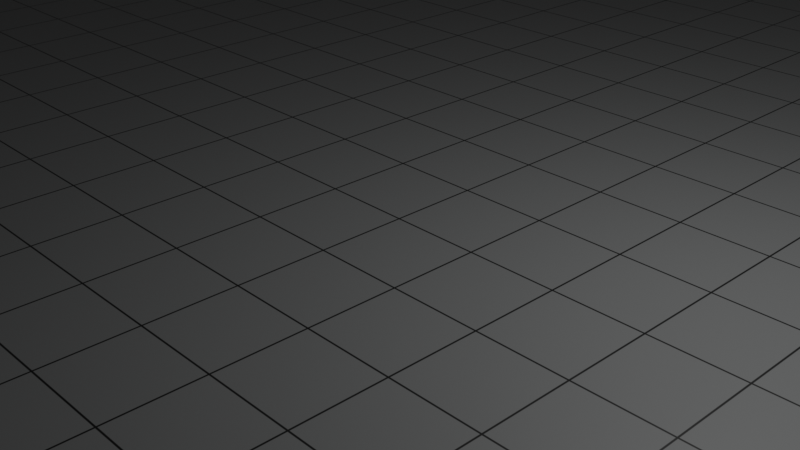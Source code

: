 # Source: Ground.blend  (saved by Blender 4.3.34; exported with 4.5.12 LTS)
import bpy
from mathutils import Matrix  # noqa: F401  (used for matrix-valued properties, if any)

bpy.ops.wm.read_factory_settings(use_empty=True)
scene = bpy.context.scene
scene.name = 'Scene'

# ---- collections
col_collection = bpy.data.collections.new('Collection'); scene.collection.children.link(col_collection)

# ---- images (referenced by path relative to the original .blend; pixels are not part of the script)
import os
ASSET_DIR = os.environ.get("B2B_ASSET_DIR", "")  # directory of the original .blend (textures are referenced by path, not embedded)
HERE = os.path.dirname(os.path.abspath(__file__))  # packed textures are extracted next to this script under _unpacked/

def load_image(name, relpath, width, height, colorspace="sRGB"):
    """Load a texture the original file referenced (path relative to the .blend, or extracted next to this script)."""
    p = next((c for c in (os.path.join(HERE, relpath), os.path.join(ASSET_DIR, relpath)) if relpath and os.path.exists(c)), "")
    if p:
        img = bpy.data.images.load(p, check_existing=True)
        img.name = name
    else:  # same state as the original file: an image datablock whose file is absent (Cycles renders it pink)
        img = bpy.data.images.new(name, width, height)
        img.source = "FILE"
        img.filepath = "//" + (relpath or name)
    img.colorspace_settings.name = colorspace
    return img
img_ground = load_image('Ground', '_unpacked/Ground.25cf43fd.png', 256, 256, 'sRGB')

# ---- materials (node trees are filled in below, after node groups)
mat_material_001 = bpy.data.materials.new('Material.001')

# ---- material node trees
mat_material_001.use_nodes = True; mat_material_001.node_tree.nodes.clear()
_N = mat_material_001.node_tree.nodes; _L = mat_material_001.node_tree.links
n0 = _N.new('ShaderNodeBsdfPrincipled'); n0.name = 'Principled BSDF'; n0.location = (10, 300)
n1 = _N.new('ShaderNodeOutputMaterial'); n1.name = 'Material Output'; n1.location = (300, 300)
n2 = _N.new('ShaderNodeTexImage'); n2.name = 'Image Texture'; n2.location = (-440, 210)
n2.label = 'BASE COLOR'
n2.image = img_ground
n3 = _N.new('ShaderNodeMapping'); n3.name = 'Mapping'; n3.location = (-700, 240)
n3.inputs[3].default_value = (100.0, 100.0, 1.0)
n4 = _N.new('ShaderNodeUVMap'); n4.name = 'UV Map'; n4.location = (-960, 140)
n4.uv_map = 'UVMap'
_L.new(n0.outputs[0], n1.inputs[0])
_L.new(n2.outputs[0], n0.inputs[0])
_L.new(n3.outputs[0], n2.inputs[0])
_L.new(n4.outputs[0], n3.inputs[0])
n1.is_active_output = True

# ---- world
world_world = bpy.data.worlds.new('World'); scene.world = world_world
world_world.use_nodes = True; world_world.node_tree.nodes.clear()
_N = world_world.node_tree.nodes; _L = world_world.node_tree.links
n0 = _N.new('ShaderNodeOutputWorld'); n0.name = 'World Output'; n0.location = (300, 300)
n1 = _N.new('ShaderNodeBackground'); n1.name = 'Background'; n1.location = (10, 300)
n1.inputs[0].default_value = (0.05088, 0.05088, 0.05088, 1.0)
_L.new(n1.outputs[0], n0.inputs[0])
n0.is_active_output = True
world_world.color = (0.05088, 0.05088, 0.05088)
world_world.sun_shadow_jitter_overblur = 0.0

# ---- cameras
cam_camera = bpy.data.cameras.new('Camera')
cam_camera.clip_end = 100.0
cam_camera.ortho_scale = 7.314

# ---- lights
light_light = bpy.data.lights.new('Light', 'POINT')
light_light.energy = 1000.0
light_light.shadow_soft_size = 0.1

# ---- meshes
me_plane = bpy.data.meshes.new('Plane')
me_plane.from_pydata([(100.0, 100.0, 4.371e-06), (-100.0, 100.0, 4.371e-06), (100.0, -100.0, -4.371e-06), (-100.0, -100.0, -4.371e-06)], [], [(1, 2, 0), (1, 3, 2)])
_uv = me_plane.uv_layers.new(name='UVMap')
_uv.uv.foreach_set('vector', [1.0, 0.0, 0.0, 1.0, 0.0, 0.0, 1.0, 0.0, 1.0, 1.0, 0.0, 1.0])
me_plane.materials.append(mat_material_001)
me_plane.update()
me_plane.normals_split_custom_set([tuple(v) for v in zip(*[iter([0.0, -4.371e-08, 1.0, 0.0, -4.371e-08, 1.0, 0.0, -4.371e-08, 1.0, 0.0, -4.371e-08, 1.0, 0.0, -4.371e-08, 1.0, 0.0, -4.371e-08, 1.0])] * 3)])

# ---- objects
ob_ground = bpy.data.objects.new('ground', me_plane)
ob_light = bpy.data.objects.new('Light', light_light)
ob_camera = bpy.data.objects.new('Camera', cam_camera)

# ---- transforms, parenting, visibility, modifiers, constraints
ob_ground.location = (0.0, 0.0, 0.0)
ob_ground.rotation_mode = 'QUATERNION'
ob_ground.rotation_quaternion = (1.0, 0.0, 0.0, 0.0)
ob_light.location = (4.076, 1.005, 5.904)
ob_light.rotation_euler = (0.6503, 0.05522, 1.866)
ob_light.lock_rotations_4d = False
ob_light.empty_display_type = 'ARROWS'
ob_light.color = (0.0, 0.0, 0.0, 0.0)
ob_light.lineart.crease_threshold = 0.0
ob_camera.location = (7.359, -6.926, 4.958)
ob_camera.rotation_euler = (1.109, 0.0, 0.8149)
ob_camera.lock_rotations_4d = False
ob_camera.empty_display_type = 'ARROWS'
ob_camera.color = (0.0, 0.0, 0.0, 0.0)
ob_camera.display_type = 'WIRE'
ob_camera.lineart.crease_threshold = 0.0

# ---- collection membership
scene.collection.objects.link(ob_ground)
col_collection.objects.link(ob_light)
col_collection.objects.link(ob_camera)

# ---- scene / render settings (as saved in the file)
scene.camera = ob_camera
scene.frame_start = 1; scene.frame_end = 250; scene.frame_set(1)
scene.render.engine = 'BLENDER_EEVEE_NEXT'
bpy.context.view_layer.update()
